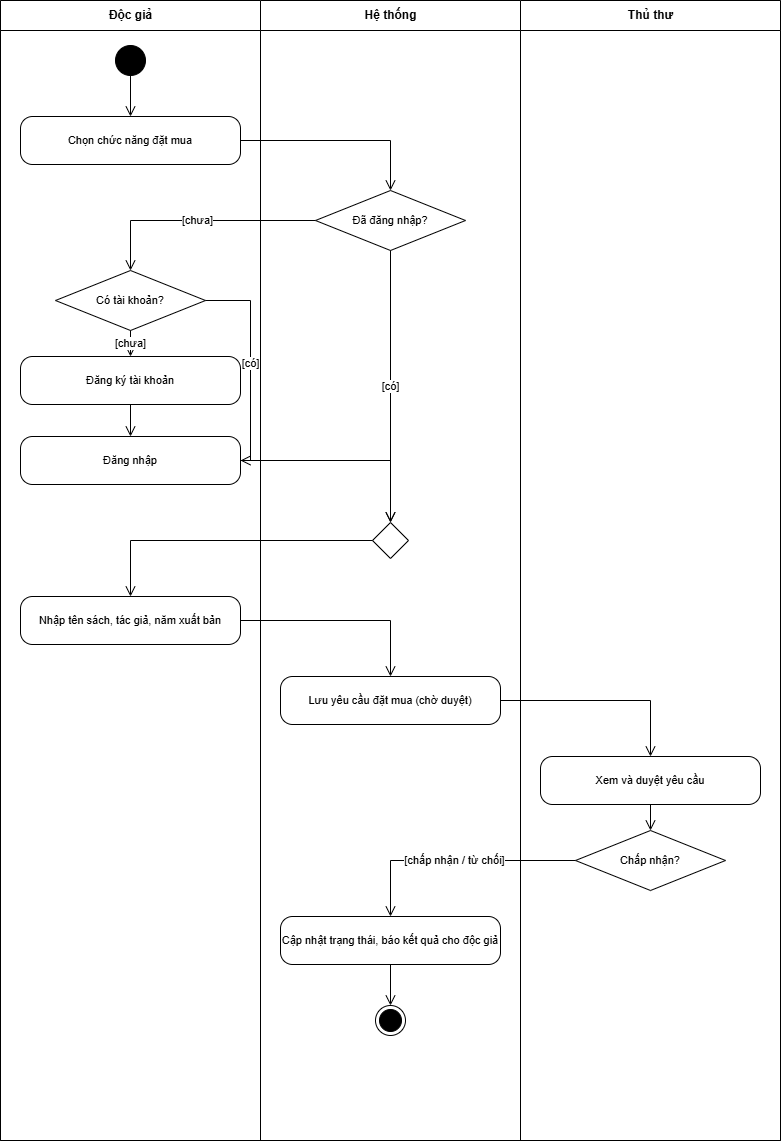

The diagram above was exported from draw.io. Its source (the exported page's mxGraphModel, read from the mxfile embedded in the PNG):
<mxGraphModel dx="2289" dy="1171" grid="1" gridSize="10" guides="1" tooltips="1" connect="1" arrows="1" fold="1" page="1" pageScale="1" pageWidth="820" pageHeight="1180" background="#ffffff" math="0" shadow="0">
  <root>
    <mxCell id="0" />
    <mxCell id="1" parent="0" />
    <mxCell id="pool" parent="1" style="swimlane;childLayout=stackLayout;resizeParent=1;resizeParentMax=0;horizontal=1;startSize=0;horizontalStack=1;html=1;fillColor=none;strokeColor=#000000;" value="" vertex="1">
      <mxGeometry height="1140" width="780" x="20" y="20" as="geometry" />
    </mxCell>
    <mxCell id="lane0" parent="1" style="swimlane;html=1;startSize=30;fontStyle=1;fillColor=#ffffff;strokeColor=#000000;fontSize=12;fontFamily=Arial;fontColor=#000000;" value="Độc giả" vertex="1">
      <mxGeometry height="1140" width="260" x="20" y="20" as="geometry" />
    </mxCell>
    <mxCell id="lane1" parent="1" style="swimlane;html=1;startSize=30;fontStyle=1;fillColor=#ffffff;strokeColor=#000000;fontSize=12;fontFamily=Arial;fontColor=#000000;" value="Hệ thống" vertex="1">
      <mxGeometry height="1140" width="260" x="280" y="20" as="geometry" />
    </mxCell>
    <mxCell id="lane2" parent="1" style="swimlane;html=1;startSize=30;fontStyle=1;fillColor=#ffffff;strokeColor=#000000;fontSize=12;fontFamily=Arial;fontColor=#000000;" value="Thủ thư" vertex="1">
      <mxGeometry height="1140" width="260" x="540" y="20" as="geometry" />
    </mxCell>
    <mxCell id="s" parent="1" style="ellipse;html=1;fillColor=#000000;strokeColor=#000000;" value="" vertex="1">
      <mxGeometry height="30" width="30" x="135" y="65" as="geometry" />
    </mxCell>
    <mxCell id="a1" parent="1" style="rounded=1;whiteSpace=wrap;html=1;arcSize=25;fillColor=#ffffff;strokeColor=#000000;fontSize=11;fontFamily=Arial;fontColor=#000000;" value="Chọn chức năng đặt mua" vertex="1">
      <mxGeometry height="48" width="220" x="40" y="136" as="geometry" />
    </mxCell>
    <mxCell id="d1" parent="1" style="rhombus;whiteSpace=wrap;html=1;fillColor=#ffffff;strokeColor=#000000;fontSize=11;fontFamily=Arial;fontColor=#000000;" value="Đã đăng nhập?" vertex="1">
      <mxGeometry height="60" width="150" x="335" y="210" as="geometry" />
    </mxCell>
    <mxCell id="d2" parent="1" style="rhombus;whiteSpace=wrap;html=1;fillColor=#ffffff;strokeColor=#000000;fontSize=11;fontFamily=Arial;fontColor=#000000;" value="Có tài khoản?" vertex="1">
      <mxGeometry height="60" width="150" x="75" y="290" as="geometry" />
    </mxCell>
    <mxCell id="a2" parent="1" style="rounded=1;whiteSpace=wrap;html=1;arcSize=25;fillColor=#ffffff;strokeColor=#000000;fontSize=11;fontFamily=Arial;fontColor=#000000;" value="Đăng ký tài khoản" vertex="1">
      <mxGeometry height="48" width="220" x="40" y="376" as="geometry" />
    </mxCell>
    <mxCell id="a3" parent="1" style="rounded=1;whiteSpace=wrap;html=1;arcSize=25;fillColor=#ffffff;strokeColor=#000000;fontSize=11;fontFamily=Arial;fontColor=#000000;" value="Đăng nhập" vertex="1">
      <mxGeometry height="48" width="220" x="40" y="456" as="geometry" />
    </mxCell>
    <mxCell id="m1" parent="1" style="rhombus;html=1;fillColor=#ffffff;strokeColor=#000000;" value="" vertex="1">
      <mxGeometry height="36" width="36" x="392" y="542" as="geometry" />
    </mxCell>
    <mxCell id="a4" parent="1" style="rounded=1;whiteSpace=wrap;html=1;arcSize=25;fillColor=#ffffff;strokeColor=#000000;fontSize=11;fontFamily=Arial;fontColor=#000000;" value="Nhập tên sách, tác giả, năm xuất bản" vertex="1">
      <mxGeometry height="48" width="220" x="40" y="616" as="geometry" />
    </mxCell>
    <mxCell id="a5" parent="1" style="rounded=1;whiteSpace=wrap;html=1;arcSize=25;fillColor=#ffffff;strokeColor=#000000;fontSize=11;fontFamily=Arial;fontColor=#000000;" value="Lưu yêu cầu đặt mua (chờ duyệt)" vertex="1">
      <mxGeometry height="48" width="220" x="300" y="696" as="geometry" />
    </mxCell>
    <mxCell id="a6" parent="1" style="rounded=1;whiteSpace=wrap;html=1;arcSize=25;fillColor=#ffffff;strokeColor=#000000;fontSize=11;fontFamily=Arial;fontColor=#000000;" value="Xem và duyệt yêu cầu" vertex="1">
      <mxGeometry height="48" width="220" x="560" y="776" as="geometry" />
    </mxCell>
    <mxCell id="d3" parent="1" style="rhombus;whiteSpace=wrap;html=1;fillColor=#ffffff;strokeColor=#000000;fontSize=11;fontFamily=Arial;fontColor=#000000;" value="Chấp nhận?" vertex="1">
      <mxGeometry height="60" width="150" x="595" y="850" as="geometry" />
    </mxCell>
    <mxCell id="a7" parent="1" style="rounded=1;whiteSpace=wrap;html=1;arcSize=25;fillColor=#ffffff;strokeColor=#000000;fontSize=11;fontFamily=Arial;fontColor=#000000;" value="Cập nhật trạng thái, báo kết quả cho độc giả" vertex="1">
      <mxGeometry height="48" width="220" x="300" y="936" as="geometry" />
    </mxCell>
    <mxCell id="e" parent="1" style="ellipse;html=1;shape=endState;fillColor=#000000;strokeColor=#000000;" value="" vertex="1">
      <mxGeometry height="30" width="30" x="395" y="1025" as="geometry" />
    </mxCell>
    <mxCell id="fl0" edge="1" parent="1" source="s" style="endArrow=open;endSize=8;html=1;rounded=0;edgeStyle=orthogonalEdgeStyle;strokeColor=#000000;fontSize=11;fontFamily=Arial;fontColor=#000000;labelBackgroundColor=#ffffff;" target="a1" value="">
      <mxGeometry relative="1" as="geometry" />
    </mxCell>
    <mxCell id="fl1" edge="1" parent="1" source="a1" style="endArrow=open;endSize=8;html=1;rounded=0;edgeStyle=orthogonalEdgeStyle;strokeColor=#000000;fontSize=11;fontFamily=Arial;fontColor=#000000;labelBackgroundColor=#ffffff;" target="d1" value="">
      <mxGeometry relative="1" as="geometry" />
    </mxCell>
    <mxCell id="fl2" edge="1" parent="1" source="d1" style="endArrow=open;endSize=8;html=1;rounded=0;edgeStyle=orthogonalEdgeStyle;strokeColor=#000000;fontSize=11;fontFamily=Arial;fontColor=#000000;labelBackgroundColor=#ffffff;" target="m1" value="[có]">
      <mxGeometry relative="1" as="geometry" />
    </mxCell>
    <mxCell id="fl3" edge="1" parent="1" source="d1" style="endArrow=open;endSize=8;html=1;rounded=0;edgeStyle=orthogonalEdgeStyle;strokeColor=#000000;fontSize=11;fontFamily=Arial;fontColor=#000000;labelBackgroundColor=#ffffff;" target="d2" value="[chưa]">
      <mxGeometry relative="1" as="geometry" />
    </mxCell>
    <mxCell id="fl4" edge="1" parent="1" source="d2" style="endArrow=open;endSize=8;html=1;rounded=0;edgeStyle=orthogonalEdgeStyle;strokeColor=#000000;fontSize=11;fontFamily=Arial;fontColor=#000000;labelBackgroundColor=#ffffff;" target="a2" value="[chưa]">
      <mxGeometry relative="1" as="geometry" />
    </mxCell>
    <mxCell id="fl5" edge="1" parent="1" source="d2" style="endArrow=open;endSize=8;html=1;rounded=0;edgeStyle=orthogonalEdgeStyle;strokeColor=#000000;fontSize=11;fontFamily=Arial;fontColor=#000000;labelBackgroundColor=#ffffff;exitX=1;exitY=0.5;entryX=1;entryY=0.5;" target="a3" value="[có]">
      <mxGeometry relative="1" as="geometry" />
    </mxCell>
    <mxCell id="fl6" edge="1" parent="1" source="a2" style="endArrow=open;endSize=8;html=1;rounded=0;edgeStyle=orthogonalEdgeStyle;strokeColor=#000000;fontSize=11;fontFamily=Arial;fontColor=#000000;labelBackgroundColor=#ffffff;" target="a3" value="">
      <mxGeometry relative="1" as="geometry" />
    </mxCell>
    <mxCell id="fl7" edge="1" parent="1" source="a3" style="endArrow=open;endSize=8;html=1;rounded=0;edgeStyle=orthogonalEdgeStyle;strokeColor=#000000;fontSize=11;fontFamily=Arial;fontColor=#000000;labelBackgroundColor=#ffffff;" target="m1" value="">
      <mxGeometry relative="1" as="geometry" />
    </mxCell>
    <mxCell id="fl8" edge="1" parent="1" source="m1" style="endArrow=open;endSize=8;html=1;rounded=0;edgeStyle=orthogonalEdgeStyle;strokeColor=#000000;fontSize=11;fontFamily=Arial;fontColor=#000000;labelBackgroundColor=#ffffff;" target="a4" value="">
      <mxGeometry relative="1" as="geometry" />
    </mxCell>
    <mxCell id="fl9" edge="1" parent="1" source="a4" style="endArrow=open;endSize=8;html=1;rounded=0;edgeStyle=orthogonalEdgeStyle;strokeColor=#000000;fontSize=11;fontFamily=Arial;fontColor=#000000;labelBackgroundColor=#ffffff;" target="a5" value="">
      <mxGeometry relative="1" as="geometry" />
    </mxCell>
    <mxCell id="fl10" edge="1" parent="1" source="a5" style="endArrow=open;endSize=8;html=1;rounded=0;edgeStyle=orthogonalEdgeStyle;strokeColor=#000000;fontSize=11;fontFamily=Arial;fontColor=#000000;labelBackgroundColor=#ffffff;" target="a6" value="">
      <mxGeometry relative="1" as="geometry" />
    </mxCell>
    <mxCell id="fl11" edge="1" parent="1" source="a6" style="endArrow=open;endSize=8;html=1;rounded=0;edgeStyle=orthogonalEdgeStyle;strokeColor=#000000;fontSize=11;fontFamily=Arial;fontColor=#000000;labelBackgroundColor=#ffffff;" target="d3" value="">
      <mxGeometry relative="1" as="geometry" />
    </mxCell>
    <mxCell id="fl12" edge="1" parent="1" source="d3" style="endArrow=open;endSize=8;html=1;rounded=0;edgeStyle=orthogonalEdgeStyle;strokeColor=#000000;fontSize=11;fontFamily=Arial;fontColor=#000000;labelBackgroundColor=#ffffff;" target="a7" value="[chấp nhận / từ chối]">
      <mxGeometry relative="1" as="geometry" />
    </mxCell>
    <mxCell id="fl13" edge="1" parent="1" source="a7" style="endArrow=open;endSize=8;html=1;rounded=0;edgeStyle=orthogonalEdgeStyle;strokeColor=#000000;fontSize=11;fontFamily=Arial;fontColor=#000000;labelBackgroundColor=#ffffff;" target="e" value="">
      <mxGeometry relative="1" as="geometry" />
    </mxCell>
  </root>
</mxGraphModel>